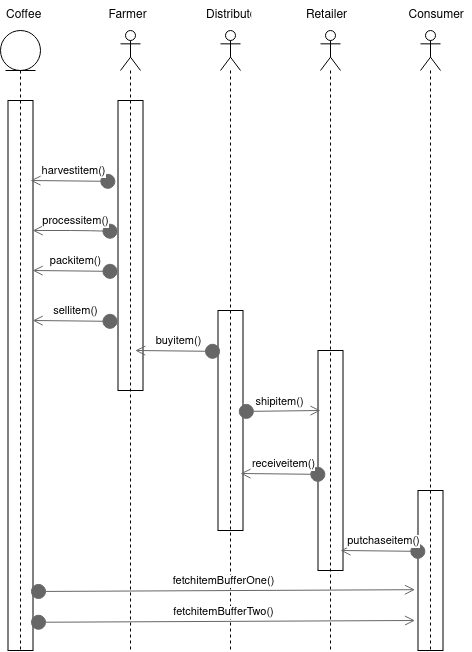

The diagram above was exported from draw.io. Its source (the exported page's mxGraphModel, read from the mxfile embedded in the PNG):
<mxGraphModel dx="598" dy="639" grid="1" gridSize="10" guides="1" tooltips="1" connect="1" arrows="1" fold="1" page="1" pageScale="1" pageWidth="850" pageHeight="1100" math="0" shadow="0">
  <root>
    <mxCell id="0Zbqtq5jj-TxXMt2J5jh-0" />
    <mxCell id="0Zbqtq5jj-TxXMt2J5jh-1" parent="0Zbqtq5jj-TxXMt2J5jh-0" />
    <mxCell id="bbKS8UCOLe5UxFveGy3L-0" value="" style="shape=umlLifeline;participant=umlActor;perimeter=lifelinePerimeter;whiteSpace=wrap;html=1;container=1;collapsible=0;recursiveResize=0;verticalAlign=top;spacingTop=36;outlineConnect=0;" vertex="1" parent="0Zbqtq5jj-TxXMt2J5jh-1">
      <mxGeometry x="190" y="80" width="20" height="620" as="geometry" />
    </mxCell>
    <mxCell id="bbKS8UCOLe5UxFveGy3L-2" value="" style="shape=umlLifeline;participant=umlActor;perimeter=lifelinePerimeter;whiteSpace=wrap;html=1;container=1;collapsible=0;recursiveResize=0;verticalAlign=top;spacingTop=36;outlineConnect=0;" vertex="1" parent="0Zbqtq5jj-TxXMt2J5jh-1">
      <mxGeometry x="290" y="80" width="20" height="620" as="geometry" />
    </mxCell>
    <mxCell id="bbKS8UCOLe5UxFveGy3L-3" value="" style="shape=umlLifeline;participant=umlActor;perimeter=lifelinePerimeter;whiteSpace=wrap;html=1;container=1;collapsible=0;recursiveResize=0;verticalAlign=top;spacingTop=36;outlineConnect=0;" vertex="1" parent="0Zbqtq5jj-TxXMt2J5jh-1">
      <mxGeometry x="390" y="80" width="20" height="620" as="geometry" />
    </mxCell>
    <mxCell id="bbKS8UCOLe5UxFveGy3L-4" value="" style="shape=umlLifeline;participant=umlActor;perimeter=lifelinePerimeter;whiteSpace=wrap;html=1;container=1;collapsible=0;recursiveResize=0;verticalAlign=top;spacingTop=36;outlineConnect=0;" vertex="1" parent="0Zbqtq5jj-TxXMt2J5jh-1">
      <mxGeometry x="490" y="80" width="20" height="620" as="geometry" />
    </mxCell>
    <mxCell id="bbKS8UCOLe5UxFveGy3L-5" value="Coffee" style="text;strokeColor=none;fillColor=none;align=left;verticalAlign=top;spacingLeft=4;spacingRight=4;overflow=hidden;rotatable=0;points=[[0,0.5],[1,0.5]];portConstraint=eastwest;" vertex="1" parent="0Zbqtq5jj-TxXMt2J5jh-1">
      <mxGeometry x="70" y="50" width="55" height="26" as="geometry" />
    </mxCell>
    <mxCell id="bbKS8UCOLe5UxFveGy3L-6" value="Farmer" style="text;strokeColor=none;fillColor=none;align=left;verticalAlign=top;spacingLeft=4;spacingRight=4;overflow=hidden;rotatable=0;points=[[0,0.5],[1,0.5]];portConstraint=eastwest;" vertex="1" parent="0Zbqtq5jj-TxXMt2J5jh-1">
      <mxGeometry x="172.5" y="50" width="55" height="26" as="geometry" />
    </mxCell>
    <mxCell id="bbKS8UCOLe5UxFveGy3L-7" value="Distributor" style="text;strokeColor=none;fillColor=none;align=left;verticalAlign=top;spacingLeft=4;spacingRight=4;overflow=hidden;rotatable=0;points=[[0,0.5],[1,0.5]];portConstraint=eastwest;" vertex="1" parent="0Zbqtq5jj-TxXMt2J5jh-1">
      <mxGeometry x="270" y="50" width="55" height="26" as="geometry" />
    </mxCell>
    <mxCell id="bbKS8UCOLe5UxFveGy3L-8" value="Retailer" style="text;strokeColor=none;fillColor=none;align=left;verticalAlign=top;spacingLeft=4;spacingRight=4;overflow=hidden;rotatable=0;points=[[0,0.5],[1,0.5]];portConstraint=eastwest;" vertex="1" parent="0Zbqtq5jj-TxXMt2J5jh-1">
      <mxGeometry x="370" y="50" width="55" height="26" as="geometry" />
    </mxCell>
    <mxCell id="bbKS8UCOLe5UxFveGy3L-9" value="Consumer" style="text;strokeColor=none;fillColor=none;align=left;verticalAlign=top;spacingLeft=4;spacingRight=4;overflow=hidden;rotatable=0;points=[[0,0.5],[1,0.5]];portConstraint=eastwest;" vertex="1" parent="0Zbqtq5jj-TxXMt2J5jh-1">
      <mxGeometry x="472.5" y="50" width="67.5" height="26" as="geometry" />
    </mxCell>
    <mxCell id="bbKS8UCOLe5UxFveGy3L-1" value="" style="shape=umlLifeline;participant=umlEntity;perimeter=lifelinePerimeter;whiteSpace=wrap;html=1;container=1;collapsible=0;recursiveResize=0;verticalAlign=top;spacingTop=36;outlineConnect=0;" vertex="1" parent="0Zbqtq5jj-TxXMt2J5jh-1">
      <mxGeometry x="70" y="80" width="40" height="620" as="geometry" />
    </mxCell>
    <mxCell id="bbKS8UCOLe5UxFveGy3L-10" value="" style="html=1;points=[];perimeter=orthogonalPerimeter;fillColor=none;" vertex="1" parent="bbKS8UCOLe5UxFveGy3L-1">
      <mxGeometry x="7.5" y="70" width="25" height="550" as="geometry" />
    </mxCell>
    <mxCell id="bbKS8UCOLe5UxFveGy3L-11" value="harvestitem()" style="html=1;verticalAlign=bottom;startArrow=circle;startFill=1;endArrow=open;startSize=6;endSize=8;strokeColor=#666666;exitX=-0.087;exitY=0.279;exitDx=0;exitDy=0;exitPerimeter=0;" edge="1" parent="0Zbqtq5jj-TxXMt2J5jh-1" source="bbKS8UCOLe5UxFveGy3L-12">
      <mxGeometry width="80" relative="1" as="geometry">
        <mxPoint x="180" y="230" as="sourcePoint" />
        <mxPoint x="100" y="230" as="targetPoint" />
      </mxGeometry>
    </mxCell>
    <mxCell id="bbKS8UCOLe5UxFveGy3L-12" value="" style="html=1;points=[];perimeter=orthogonalPerimeter;fillColor=none;" vertex="1" parent="0Zbqtq5jj-TxXMt2J5jh-1">
      <mxGeometry x="187.5" y="150" width="25" height="290" as="geometry" />
    </mxCell>
    <mxCell id="bbKS8UCOLe5UxFveGy3L-13" value="" style="html=1;points=[];perimeter=orthogonalPerimeter;fillColor=none;" vertex="1" parent="0Zbqtq5jj-TxXMt2J5jh-1">
      <mxGeometry x="287.5" y="360" width="25" height="220" as="geometry" />
    </mxCell>
    <mxCell id="bbKS8UCOLe5UxFveGy3L-14" value="" style="html=1;points=[];perimeter=orthogonalPerimeter;fillColor=none;" vertex="1" parent="0Zbqtq5jj-TxXMt2J5jh-1">
      <mxGeometry x="387.5" y="400" width="25" height="220" as="geometry" />
    </mxCell>
    <mxCell id="bbKS8UCOLe5UxFveGy3L-15" value="" style="html=1;points=[];perimeter=orthogonalPerimeter;fillColor=none;" vertex="1" parent="0Zbqtq5jj-TxXMt2J5jh-1">
      <mxGeometry x="487.5" y="540" width="25" height="160" as="geometry" />
    </mxCell>
    <mxCell id="bbKS8UCOLe5UxFveGy3L-16" value="processitem()" style="html=1;verticalAlign=bottom;startArrow=circle;startFill=1;endArrow=open;startSize=6;endSize=8;strokeColor=#666666;exitX=-0.087;exitY=0.279;exitDx=0;exitDy=0;exitPerimeter=0;" edge="1" parent="0Zbqtq5jj-TxXMt2J5jh-1">
      <mxGeometry width="80" relative="1" as="geometry">
        <mxPoint x="187.50499999999994" y="280.9100000000001" as="sourcePoint" />
        <mxPoint x="102.18" y="280" as="targetPoint" />
        <Array as="points">
          <mxPoint x="150" y="280" />
        </Array>
      </mxGeometry>
    </mxCell>
    <mxCell id="bbKS8UCOLe5UxFveGy3L-17" value="packitem()" style="html=1;verticalAlign=bottom;startArrow=circle;startFill=1;endArrow=open;startSize=6;endSize=8;strokeColor=#666666;exitX=-0.087;exitY=0.279;exitDx=0;exitDy=0;exitPerimeter=0;" edge="1" parent="0Zbqtq5jj-TxXMt2J5jh-1">
      <mxGeometry width="80" relative="1" as="geometry">
        <mxPoint x="187.50499999999994" y="320.9100000000001" as="sourcePoint" />
        <mxPoint x="102.18" y="320" as="targetPoint" />
      </mxGeometry>
    </mxCell>
    <mxCell id="bbKS8UCOLe5UxFveGy3L-18" value="sellitem()" style="html=1;verticalAlign=bottom;startArrow=circle;startFill=1;endArrow=open;startSize=6;endSize=8;strokeColor=#666666;exitX=-0.087;exitY=0.279;exitDx=0;exitDy=0;exitPerimeter=0;" edge="1" parent="0Zbqtq5jj-TxXMt2J5jh-1">
      <mxGeometry width="80" relative="1" as="geometry">
        <mxPoint x="187.50499999999994" y="370.9100000000001" as="sourcePoint" />
        <mxPoint x="102.18" y="370" as="targetPoint" />
      </mxGeometry>
    </mxCell>
    <mxCell id="bbKS8UCOLe5UxFveGy3L-19" value="buyitem()" style="html=1;verticalAlign=bottom;startArrow=circle;startFill=1;endArrow=open;startSize=6;endSize=8;strokeColor=#666666;exitX=-0.087;exitY=0.279;exitDx=0;exitDy=0;exitPerimeter=0;" edge="1" parent="0Zbqtq5jj-TxXMt2J5jh-1">
      <mxGeometry width="80" relative="1" as="geometry">
        <mxPoint x="290.00499999999994" y="400.9100000000001" as="sourcePoint" />
        <mxPoint x="204.68" y="400" as="targetPoint" />
      </mxGeometry>
    </mxCell>
    <mxCell id="bbKS8UCOLe5UxFveGy3L-20" value="receiveitem()" style="html=1;verticalAlign=bottom;startArrow=circle;startFill=1;endArrow=open;startSize=6;endSize=8;strokeColor=#666666;exitX=-0.087;exitY=0.279;exitDx=0;exitDy=0;exitPerimeter=0;" edge="1" parent="0Zbqtq5jj-TxXMt2J5jh-1">
      <mxGeometry width="80" relative="1" as="geometry">
        <mxPoint x="395.32499999999993" y="523.9100000000001" as="sourcePoint" />
        <mxPoint x="310" y="523" as="targetPoint" />
      </mxGeometry>
    </mxCell>
    <mxCell id="bbKS8UCOLe5UxFveGy3L-21" value="putchaseitem()" style="html=1;verticalAlign=bottom;startArrow=circle;startFill=1;endArrow=open;startSize=6;endSize=8;strokeColor=#666666;exitX=-0.087;exitY=0.279;exitDx=0;exitDy=0;exitPerimeter=0;" edge="1" parent="0Zbqtq5jj-TxXMt2J5jh-1">
      <mxGeometry width="80" relative="1" as="geometry">
        <mxPoint x="495.32499999999993" y="600.9100000000001" as="sourcePoint" />
        <mxPoint x="410" y="600" as="targetPoint" />
      </mxGeometry>
    </mxCell>
    <mxCell id="bbKS8UCOLe5UxFveGy3L-22" value="shipitem()" style="html=1;verticalAlign=bottom;startArrow=circle;startFill=1;endArrow=open;startSize=6;endSize=8;strokeColor=#666666;exitX=-0.087;exitY=0.279;exitDx=0;exitDy=0;exitPerimeter=0;" edge="1" parent="0Zbqtq5jj-TxXMt2J5jh-1">
      <mxGeometry width="80" relative="1" as="geometry">
        <mxPoint x="307.82499999999993" y="461.0000000000001" as="sourcePoint" />
        <mxPoint x="390" y="460" as="targetPoint" />
      </mxGeometry>
    </mxCell>
    <mxCell id="bbKS8UCOLe5UxFveGy3L-24" value="fetchitemBufferOne()" style="html=1;verticalAlign=bottom;startArrow=circle;startFill=1;endArrow=open;startSize=6;endSize=8;strokeColor=#666666;exitX=-0.087;exitY=0.279;exitDx=0;exitDy=0;exitPerimeter=0;entryX=-0.12;entryY=0.62;entryDx=0;entryDy=0;entryPerimeter=0;" edge="1" parent="0Zbqtq5jj-TxXMt2J5jh-1" target="bbKS8UCOLe5UxFveGy3L-15">
      <mxGeometry width="80" relative="1" as="geometry">
        <mxPoint x="100.00499999999982" y="641" as="sourcePoint" />
        <mxPoint x="182.18" y="640" as="targetPoint" />
      </mxGeometry>
    </mxCell>
    <mxCell id="bbKS8UCOLe5UxFveGy3L-25" value="fetchitemBufferTwo()" style="html=1;verticalAlign=bottom;startArrow=circle;startFill=1;endArrow=open;startSize=6;endSize=8;strokeColor=#666666;exitX=-0.087;exitY=0.279;exitDx=0;exitDy=0;exitPerimeter=0;entryX=-0.12;entryY=0.62;entryDx=0;entryDy=0;entryPerimeter=0;" edge="1" parent="0Zbqtq5jj-TxXMt2J5jh-1">
      <mxGeometry width="80" relative="1" as="geometry">
        <mxPoint x="100.00499999999988" y="671.8" as="sourcePoint" />
        <mxPoint x="484.5" y="670" as="targetPoint" />
      </mxGeometry>
    </mxCell>
  </root>
</mxGraphModel>